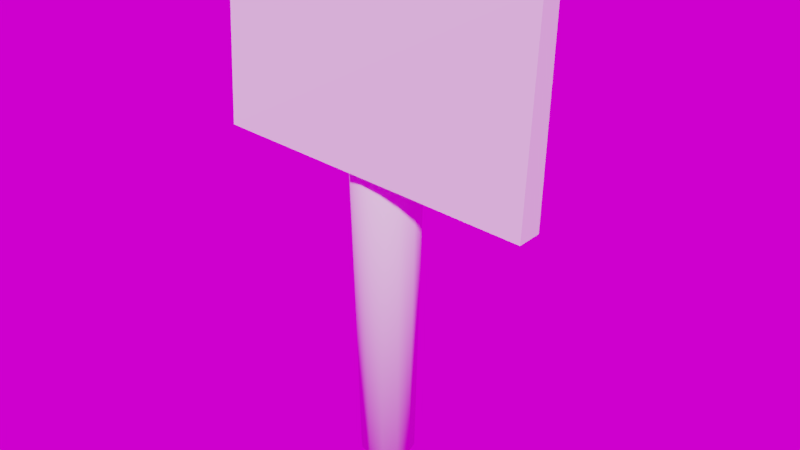 # Source: Arrival.blend  (saved by Blender 2.79.0; exported with 4.5.12 LTS)
import bpy
from mathutils import Matrix  # noqa: F401  (used for matrix-valued properties, if any)

bpy.ops.wm.read_factory_settings(use_empty=True)
scene = bpy.context.scene
scene.name = 'Scene'

# ---- collections
col_collection_1 = bpy.data.collections.new('Collection 1'); scene.collection.children.link(col_collection_1)

# ---- images (referenced by path relative to the original .blend; pixels are not part of the script)
import os
ASSET_DIR = os.environ.get("B2B_ASSET_DIR", "")  # directory of the original .blend (textures are referenced by path, not embedded)
HERE = os.path.dirname(os.path.abspath(__file__))  # packed textures are extracted next to this script under _unpacked/

def load_image(name, relpath, width, height, colorspace="sRGB"):
    """Load a texture the original file referenced (path relative to the .blend, or extracted next to this script)."""
    p = next((c for c in (os.path.join(HERE, relpath), os.path.join(ASSET_DIR, relpath)) if relpath and os.path.exists(c)), "")
    if p:
        img = bpy.data.images.load(p, check_existing=True)
        img.name = name
    else:  # same state as the original file: an image datablock whose file is absent (Cycles renders it pink)
        img = bpy.data.images.new(name, width, height)
        img.source = "FILE"
        img.filepath = "//" + (relpath or name)
    img.colorspace_settings.name = colorspace
    return img
img_texturescom_pano011_exr_001 = load_image('TexturesCom_Pano011.exr.001', 'TexturesCom_Pano011.exr', 1024, 1024, 'Linear Rec.709')

# ---- materials (node trees are filled in below, after node groups)
mat_wood = bpy.data.materials.new('Wood')
mat_wood.alpha_threshold = 0.0
mat_wood.roughness = 0.5

# ---- material node trees
mat_wood.use_nodes = True; mat_wood.node_tree.nodes.clear()
_N = mat_wood.node_tree.nodes; _L = mat_wood.node_tree.links
n0 = _N.new('ShaderNodeOutputMaterial'); n0.name = 'Material Output'; n0.location = (300, 300)
n1 = _N.new('ShaderNodeBsdfDiffuse'); n1.name = 'Diffuse BSDF'; n1.location = (10, 300)
_L.new(n1.outputs[0], n0.inputs[0])
n0.is_active_output = True

# ---- world
world_world = bpy.data.worlds.new('World'); scene.world = world_world
world_world.use_nodes = True; world_world.node_tree.nodes.clear()
_N = world_world.node_tree.nodes; _L = world_world.node_tree.links
n0 = _N.new('ShaderNodeOutputWorld'); n0.name = 'World Output'; n0.location = (300, 300)
n1 = _N.new('ShaderNodeBackground'); n1.name = 'Background'; n1.location = (10, 300)
n2 = _N.new('ShaderNodeTexEnvironment'); n2.name = 'Environment Texture'; n2.location = (-180, 300)
n2.width = 140
n2.image = img_texturescom_pano011_exr_001
_L.new(n1.outputs[0], n0.inputs[0])
_L.new(n2.outputs[0], n1.inputs[0])
n0.is_active_output = True
world_world.color = (0.05088, 0.05088, 0.05088)
world_world.use_sun_shadow = False
world_world.sun_shadow_jitter_overblur = 0.0
world_world.cycles.sampling_method = 'MANUAL'

# ---- meshes
me_plane = bpy.data.meshes.new('Plane')
me_plane.from_pydata([(-1.021, -0.8781, 1.49e-08), (1.277, -1.052, -0.005613), (-0.9773, 0.9829, 0.03301), (1.325, 0.947, 0.01154), (-1.021, -0.8781, 0.1746), (1.277, -1.052, 0.1802), (-0.9773, 0.9829, 0.1416), (1.325, 0.947, 0.163)], [], [(0, 2, 3, 1), (4, 5, 7, 6), (3, 2, 6, 7), (0, 1, 5, 4), (1, 3, 7, 5), (2, 0, 4, 6)])
me_plane.materials.append(mat_wood)
me_plane.use_remesh_preserve_volume = False
me_plane.use_remesh_preserve_attributes = False
me_plane.use_mirror_vertex_groups = False
me_plane.update()
me_cylinder = bpy.data.meshes.new('Cylinder')
me_cylinder.from_pydata([(-2.4e-08, 0.1947, -1.0), (-1.537e-08, 0.2758, 2.508), (0.09734, 0.1686, -1.0), (0.1379, 0.2389, 2.508), (0.1686, 0.09734, -1.0), (0.2389, 0.1379, 2.508), (0.1947, -1.205e-07, -1.0), (0.2758, -1.128e-07, 2.508), (0.1686, -0.09734, -1.0), (0.2389, -0.1379, 2.508), (0.09734, -0.1686, -1.0), (0.1379, -0.2389, 2.508), (5.397e-09, -0.1947, -1.0), (2.627e-08, -0.2758, 2.508), (-0.09734, -0.1686, -1.0), (-0.1379, -0.2389, 2.508), (-0.1686, -0.09734, -1.0), (-0.2389, -0.1379, 2.508), (-0.1947, -2.025e-07, -1.0), (-0.2758, -2.289e-07, 2.508), (-0.1686, 0.09734, -1.0), (-0.2389, 0.1379, 2.508), (-0.09734, 0.1686, -1.0), (-0.1379, 0.2389, 2.508)], [], [(0, 1, 3, 2), (2, 3, 5, 4), (4, 5, 7, 6), (6, 7, 9, 8), (8, 9, 11, 10), (10, 11, 13, 12), (12, 13, 15, 14), (14, 15, 17, 16), (16, 17, 19, 18), (18, 19, 21, 20), (3, 1, 23, 21, 19, 17, 15, 13, 11, 9, 7, 5), (20, 21, 23, 22), (22, 23, 1, 0), (0, 2, 4, 6, 8, 10, 12, 14, 16, 18, 20, 22)])
me_cylinder.polygons.foreach_set('use_smooth', [True] * 14)
me_cylinder.use_remesh_preserve_volume = False
me_cylinder.use_remesh_preserve_attributes = False
me_cylinder.use_mirror_vertex_groups = False
me_cylinder.update()

# ---- objects
ob_plane = bpy.data.objects.new('Plane', me_plane)
ob_cylinder = bpy.data.objects.new('Cylinder', me_cylinder)

# ---- transforms, parenting, visibility, modifiers, constraints
ob_plane.location = (0.0, -0.1813, 1.954)
ob_plane.rotation_euler = (1.571, -0.0, 0.0)
ob_plane.scale = (1.0, 0.721, 1.0)
ob_plane.lineart.crease_threshold = 0.0
ob_cylinder.location = (0.0, 0.0, 0.0)
ob_cylinder.lineart.crease_threshold = 0.0

# ---- collection membership
col_collection_1.objects.link(ob_plane)
col_collection_1.objects.link(ob_cylinder)

# ---- scene / render settings (as saved in the file)
scene.frame_start = 1; scene.frame_end = 250; scene.frame_set(2)
scene.render.engine = 'CYCLES'
scene.render.dither_intensity = 0.0
scene.cycles.use_denoising = False
scene.cycles.samples = 576
scene.cycles.sampling_pattern = 'TABULATED_SOBOL'
scene.cycles.use_adaptive_sampling = False
scene.cycles.use_light_tree = False
scene.cycles.blur_glossy = 0.0
scene.cycles.sample_clamp_indirect = 0.0
scene.view_settings.view_transform = 'Filmic'
bpy.context.view_layer.update()

# ---- added for rendering (the .blend has no active camera and no usable light): camera, sun
cam_auto = bpy.data.cameras.new('AutoCamera')
cam_auto.lens = 50.0
cam_auto.sensor_width = 36.0
cam_auto.clip_end = 1000.0
ob_auto_camera = bpy.data.objects.new('AutoCamera', cam_auto)
scene.collection.objects.link(ob_auto_camera)
ob_auto_camera.location = (4.2191, -4.92386, 4.08545)
ob_auto_camera.rotation_euler = (1.09748, -7.21219e-08, 0.694738)
scene.camera = ob_auto_camera
light_auto_sun = bpy.data.lights.new('AutoSun', 'SUN')
light_auto_sun.energy = 3.0
light_auto_sun.angle = 0.0523599
ob_auto_sun = bpy.data.objects.new('AutoSun', light_auto_sun)
scene.collection.objects.link(ob_auto_sun)
ob_auto_sun.rotation_euler = (0.872665, 0.174533, 0.523599)
bpy.context.view_layer.update()
